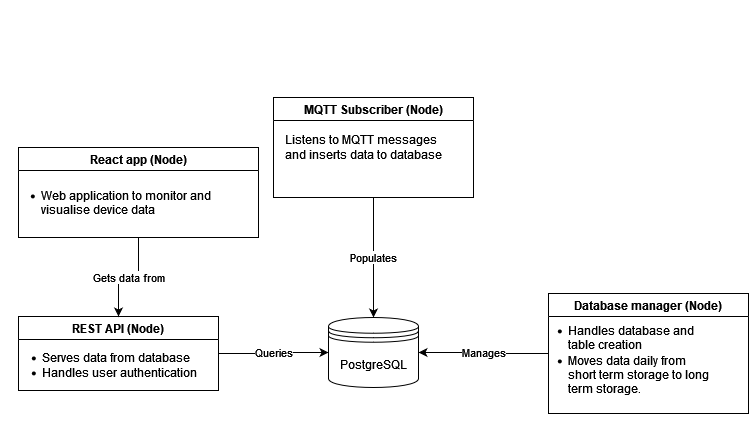

The diagram above was exported from draw.io. Its source (the exported page's mxGraphModel, read from the mxfile embedded in the PNG):
<mxGraphModel dx="1422" dy="752" grid="0" gridSize="10" guides="1" tooltips="1" connect="1" arrows="1" fold="1" page="1" pageScale="1" pageWidth="850" pageHeight="1100" math="0" shadow="0">
  <root>
    <mxCell id="0" />
    <mxCell id="1" parent="0" />
    <mxCell id="WaKPLwE7nzY_J2CR6ptC-3" style="edgeStyle=orthogonalEdgeStyle;rounded=0;orthogonalLoop=1;jettySize=auto;html=1;exitX=0.5;exitY=1;exitDx=0;exitDy=0;" parent="1" edge="1">
      <mxGeometry relative="1" as="geometry">
        <mxPoint x="200" y="180" as="sourcePoint" />
        <mxPoint x="200" y="180" as="targetPoint" />
      </mxGeometry>
    </mxCell>
    <mxCell id="WaKPLwE7nzY_J2CR6ptC-23" value="Queries" style="edgeStyle=orthogonalEdgeStyle;rounded=0;orthogonalLoop=1;jettySize=auto;html=1;" parent="1" source="WaKPLwE7nzY_J2CR6ptC-5" target="WaKPLwE7nzY_J2CR6ptC-9" edge="1">
      <mxGeometry relative="1" as="geometry" />
    </mxCell>
    <mxCell id="WaKPLwE7nzY_J2CR6ptC-5" value="REST API (Node)" style="swimlane;whiteSpace=wrap;html=1;" parent="1" vertex="1">
      <mxGeometry x="40" y="489" width="200" height="74" as="geometry" />
    </mxCell>
    <mxCell id="WaKPLwE7nzY_J2CR6ptC-25" value="Gets data from" style="edgeStyle=orthogonalEdgeStyle;rounded=0;orthogonalLoop=1;jettySize=auto;html=1;" parent="1" source="WaKPLwE7nzY_J2CR6ptC-6" target="WaKPLwE7nzY_J2CR6ptC-5" edge="1">
      <mxGeometry relative="1" as="geometry" />
    </mxCell>
    <mxCell id="WaKPLwE7nzY_J2CR6ptC-6" value="React app (Node)" style="swimlane;whiteSpace=wrap;html=1;" parent="1" vertex="1">
      <mxGeometry x="40" y="320" width="240" height="90" as="geometry" />
    </mxCell>
    <mxCell id="WaKPLwE7nzY_J2CR6ptC-24" value="&lt;div align=&quot;left&quot;&gt;&lt;ul&gt;&lt;li&gt;Web application to monitor and visualise device data&lt;br&gt;&lt;/li&gt;&lt;/ul&gt;&lt;/div&gt;" style="text;html=1;strokeColor=none;fillColor=none;align=center;verticalAlign=middle;whiteSpace=wrap;rounded=0;" parent="WaKPLwE7nzY_J2CR6ptC-6" vertex="1">
      <mxGeometry x="-18" y="40" width="258" height="30" as="geometry" />
    </mxCell>
    <mxCell id="WaKPLwE7nzY_J2CR6ptC-18" value="Manages" style="edgeStyle=orthogonalEdgeStyle;rounded=0;orthogonalLoop=1;jettySize=auto;html=1;exitX=0;exitY=0.5;exitDx=0;exitDy=0;entryX=1;entryY=0.5;entryDx=0;entryDy=0;" parent="1" source="WaKPLwE7nzY_J2CR6ptC-7" target="WaKPLwE7nzY_J2CR6ptC-9" edge="1">
      <mxGeometry relative="1" as="geometry" />
    </mxCell>
    <mxCell id="WaKPLwE7nzY_J2CR6ptC-7" value="Database manager (Node)" style="swimlane;whiteSpace=wrap;html=1;" parent="1" vertex="1">
      <mxGeometry x="570" y="466" width="200" height="120" as="geometry" />
    </mxCell>
    <mxCell id="WaKPLwE7nzY_J2CR6ptC-13" value="&lt;ul&gt;&lt;li&gt;Handles database and table creation&lt;/li&gt;&lt;li&gt;Moves data daily from short term storage to long term storage.&lt;/li&gt;&lt;/ul&gt;" style="text;html=1;strokeColor=none;fillColor=none;align=left;verticalAlign=middle;whiteSpace=wrap;rounded=0;" parent="WaKPLwE7nzY_J2CR6ptC-7" vertex="1">
      <mxGeometry x="-22" y="51" width="190" height="30" as="geometry" />
    </mxCell>
    <mxCell id="WaKPLwE7nzY_J2CR6ptC-12" value="Populates" style="edgeStyle=orthogonalEdgeStyle;rounded=0;orthogonalLoop=1;jettySize=auto;html=1;exitX=0.5;exitY=1;exitDx=0;exitDy=0;entryX=0.5;entryY=0;entryDx=0;entryDy=0;" parent="1" source="WaKPLwE7nzY_J2CR6ptC-8" target="WaKPLwE7nzY_J2CR6ptC-9" edge="1">
      <mxGeometry relative="1" as="geometry" />
    </mxCell>
    <mxCell id="WaKPLwE7nzY_J2CR6ptC-8" value="MQTT Subscriber (Node)" style="swimlane;whiteSpace=wrap;html=1;" parent="1" vertex="1">
      <mxGeometry x="295" y="270" width="200" height="100" as="geometry" />
    </mxCell>
    <mxCell id="WaKPLwE7nzY_J2CR6ptC-10" value="Listens to MQTT messages&lt;br&gt; and inserts data to database" style="text;align=left;verticalAlign=middle;resizable=0;points=[];autosize=1;strokeColor=none;fillColor=none;html=1;" parent="WaKPLwE7nzY_J2CR6ptC-8" vertex="1">
      <mxGeometry x="10" y="30" width="170" height="40" as="geometry" />
    </mxCell>
    <mxCell id="WaKPLwE7nzY_J2CR6ptC-9" value="PostgreSQL" style="shape=datastore;whiteSpace=wrap;html=1;" parent="1" vertex="1">
      <mxGeometry x="350" y="490" width="90" height="70" as="geometry" />
    </mxCell>
    <mxCell id="WaKPLwE7nzY_J2CR6ptC-19" value="&lt;div align=&quot;left&quot;&gt;&lt;ul&gt;&lt;li&gt;Serves data from database&lt;/li&gt;&lt;li&gt;Handles user authentication&lt;br&gt;&lt;br&gt;&lt;/li&gt;&lt;/ul&gt;&lt;/div&gt;&lt;div align=&quot;left&quot;&gt;&lt;br&gt;&lt;/div&gt;&lt;div align=&quot;left&quot;&gt;&lt;br&gt;&lt;/div&gt;" style="text;html=1;align=left;verticalAlign=middle;resizable=0;points=[];autosize=1;strokeColor=none;fillColor=none;" parent="1" vertex="1">
      <mxGeometry x="22" y="504" width="210" height="110" as="geometry" />
    </mxCell>
  </root>
</mxGraphModel>